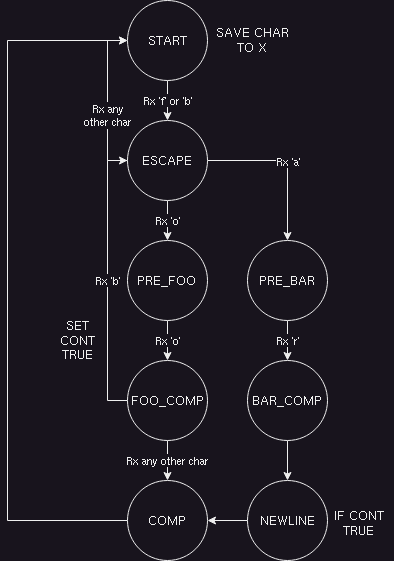

The diagram above was exported from draw.io. Its source (the exported page's mxGraphModel, read from the mxfile embedded in the PNG):
<mxGraphModel dx="559" dy="989" grid="1" gridSize="10" guides="1" tooltips="1" connect="1" arrows="1" fold="1" page="1" pageScale="1" pageWidth="850" pageHeight="1100" math="0" shadow="0">
  <root>
    <mxCell id="0" />
    <mxCell id="1" parent="0" />
    <mxCell id="CQhIzMZreA_D-H-d1qzJ-9" value="Rx 'f' or 'b'" style="edgeStyle=orthogonalEdgeStyle;rounded=0;orthogonalLoop=1;jettySize=auto;html=1;exitX=0.5;exitY=1;exitDx=0;exitDy=0;entryX=0.5;entryY=0;entryDx=0;entryDy=0;" edge="1" parent="1" source="CQhIzMZreA_D-H-d1qzJ-3" target="CQhIzMZreA_D-H-d1qzJ-4">
      <mxGeometry relative="1" as="geometry" />
    </mxCell>
    <mxCell id="CQhIzMZreA_D-H-d1qzJ-3" value="&lt;div&gt;START&lt;/div&gt;" style="ellipse;whiteSpace=wrap;html=1;aspect=fixed;" vertex="1" parent="1">
      <mxGeometry x="160" y="40" width="80" height="80" as="geometry" />
    </mxCell>
    <mxCell id="CQhIzMZreA_D-H-d1qzJ-11" style="edgeStyle=orthogonalEdgeStyle;rounded=0;orthogonalLoop=1;jettySize=auto;html=1;exitX=0;exitY=0.5;exitDx=0;exitDy=0;entryX=0;entryY=0.5;entryDx=0;entryDy=0;" edge="1" parent="1" source="CQhIzMZreA_D-H-d1qzJ-4" target="CQhIzMZreA_D-H-d1qzJ-3">
      <mxGeometry relative="1" as="geometry" />
    </mxCell>
    <mxCell id="CQhIzMZreA_D-H-d1qzJ-12" value="&lt;div&gt;Rx any&lt;/div&gt;&lt;div&gt;other char&lt;br&gt;&lt;/div&gt;" style="edgeLabel;html=1;align=center;verticalAlign=middle;resizable=0;points=[];" vertex="1" connectable="0" parent="CQhIzMZreA_D-H-d1qzJ-11">
      <mxGeometry x="-0.175" y="1" relative="1" as="geometry">
        <mxPoint as="offset" />
      </mxGeometry>
    </mxCell>
    <mxCell id="CQhIzMZreA_D-H-d1qzJ-13" value="Rx 'o'" style="edgeStyle=orthogonalEdgeStyle;rounded=0;orthogonalLoop=1;jettySize=auto;html=1;exitX=0.5;exitY=1;exitDx=0;exitDy=0;entryX=0.5;entryY=0;entryDx=0;entryDy=0;" edge="1" parent="1" source="CQhIzMZreA_D-H-d1qzJ-4" target="CQhIzMZreA_D-H-d1qzJ-5">
      <mxGeometry relative="1" as="geometry" />
    </mxCell>
    <mxCell id="CQhIzMZreA_D-H-d1qzJ-14" style="edgeStyle=orthogonalEdgeStyle;rounded=0;orthogonalLoop=1;jettySize=auto;html=1;exitX=1;exitY=0.5;exitDx=0;exitDy=0;entryX=0.5;entryY=0;entryDx=0;entryDy=0;" edge="1" parent="1" source="CQhIzMZreA_D-H-d1qzJ-4" target="CQhIzMZreA_D-H-d1qzJ-6">
      <mxGeometry relative="1" as="geometry" />
    </mxCell>
    <mxCell id="CQhIzMZreA_D-H-d1qzJ-15" value="Rx 'a'" style="edgeLabel;html=1;align=center;verticalAlign=middle;resizable=0;points=[];" vertex="1" connectable="0" parent="CQhIzMZreA_D-H-d1qzJ-14">
      <mxGeometry x="0.2625" y="2" relative="1" as="geometry">
        <mxPoint x="-2" y="-21" as="offset" />
      </mxGeometry>
    </mxCell>
    <mxCell id="CQhIzMZreA_D-H-d1qzJ-4" value="&lt;div&gt;ESCAPE&lt;/div&gt;" style="ellipse;whiteSpace=wrap;html=1;aspect=fixed;" vertex="1" parent="1">
      <mxGeometry x="160" y="160" width="80" height="80" as="geometry" />
    </mxCell>
    <mxCell id="CQhIzMZreA_D-H-d1qzJ-16" value="Rx 'o'" style="edgeStyle=orthogonalEdgeStyle;rounded=0;orthogonalLoop=1;jettySize=auto;html=1;exitX=0.5;exitY=1;exitDx=0;exitDy=0;entryX=0.5;entryY=0;entryDx=0;entryDy=0;" edge="1" parent="1" source="CQhIzMZreA_D-H-d1qzJ-5" target="CQhIzMZreA_D-H-d1qzJ-7">
      <mxGeometry relative="1" as="geometry" />
    </mxCell>
    <mxCell id="CQhIzMZreA_D-H-d1qzJ-5" value="&lt;div&gt;PRE_FOO&lt;br&gt;&lt;/div&gt;" style="ellipse;whiteSpace=wrap;html=1;aspect=fixed;" vertex="1" parent="1">
      <mxGeometry x="160" y="280" width="80" height="80" as="geometry" />
    </mxCell>
    <mxCell id="CQhIzMZreA_D-H-d1qzJ-20" value="Rx 'r'" style="edgeStyle=orthogonalEdgeStyle;rounded=0;orthogonalLoop=1;jettySize=auto;html=1;exitX=0.5;exitY=1;exitDx=0;exitDy=0;entryX=0.5;entryY=0;entryDx=0;entryDy=0;" edge="1" parent="1" source="CQhIzMZreA_D-H-d1qzJ-6" target="CQhIzMZreA_D-H-d1qzJ-26">
      <mxGeometry relative="1" as="geometry">
        <mxPoint x="400" y="320" as="targetPoint" />
      </mxGeometry>
    </mxCell>
    <mxCell id="CQhIzMZreA_D-H-d1qzJ-6" value="PRE_BAR" style="ellipse;whiteSpace=wrap;html=1;aspect=fixed;" vertex="1" parent="1">
      <mxGeometry x="280" y="280" width="80" height="80" as="geometry" />
    </mxCell>
    <mxCell id="CQhIzMZreA_D-H-d1qzJ-18" value="Rx 'b'" style="edgeStyle=orthogonalEdgeStyle;rounded=0;orthogonalLoop=1;jettySize=auto;html=1;exitX=0;exitY=0.5;exitDx=0;exitDy=0;entryX=0;entryY=0.5;entryDx=0;entryDy=0;" edge="1" parent="1" source="CQhIzMZreA_D-H-d1qzJ-7" target="CQhIzMZreA_D-H-d1qzJ-4">
      <mxGeometry relative="1" as="geometry" />
    </mxCell>
    <mxCell id="CQhIzMZreA_D-H-d1qzJ-19" value="Rx any other char" style="edgeStyle=orthogonalEdgeStyle;rounded=0;orthogonalLoop=1;jettySize=auto;html=1;exitX=0.5;exitY=1;exitDx=0;exitDy=0;entryX=0.5;entryY=0;entryDx=0;entryDy=0;" edge="1" parent="1" source="CQhIzMZreA_D-H-d1qzJ-7" target="CQhIzMZreA_D-H-d1qzJ-8">
      <mxGeometry relative="1" as="geometry" />
    </mxCell>
    <mxCell id="CQhIzMZreA_D-H-d1qzJ-7" value="FOO_COMP" style="ellipse;whiteSpace=wrap;html=1;aspect=fixed;" vertex="1" parent="1">
      <mxGeometry x="160" y="400" width="80" height="80" as="geometry" />
    </mxCell>
    <mxCell id="CQhIzMZreA_D-H-d1qzJ-24" style="edgeStyle=orthogonalEdgeStyle;rounded=0;orthogonalLoop=1;jettySize=auto;html=1;exitX=0;exitY=0.5;exitDx=0;exitDy=0;entryX=0;entryY=0.5;entryDx=0;entryDy=0;" edge="1" parent="1" source="CQhIzMZreA_D-H-d1qzJ-8" target="CQhIzMZreA_D-H-d1qzJ-3">
      <mxGeometry relative="1" as="geometry">
        <mxPoint x="120" y="80" as="targetPoint" />
        <Array as="points">
          <mxPoint x="40" y="560" />
          <mxPoint x="40" y="80" />
        </Array>
      </mxGeometry>
    </mxCell>
    <mxCell id="CQhIzMZreA_D-H-d1qzJ-8" value="&lt;div&gt;COMP&lt;/div&gt;" style="ellipse;whiteSpace=wrap;html=1;aspect=fixed;" vertex="1" parent="1">
      <mxGeometry x="160" y="520" width="80" height="80" as="geometry" />
    </mxCell>
    <mxCell id="CQhIzMZreA_D-H-d1qzJ-29" value="" style="edgeStyle=orthogonalEdgeStyle;rounded=0;orthogonalLoop=1;jettySize=auto;html=1;" edge="1" parent="1" source="CQhIzMZreA_D-H-d1qzJ-26" target="CQhIzMZreA_D-H-d1qzJ-28">
      <mxGeometry relative="1" as="geometry" />
    </mxCell>
    <mxCell id="CQhIzMZreA_D-H-d1qzJ-26" value="BAR_COMP" style="ellipse;whiteSpace=wrap;html=1;aspect=fixed;" vertex="1" parent="1">
      <mxGeometry x="280" y="400" width="80" height="80" as="geometry" />
    </mxCell>
    <mxCell id="CQhIzMZreA_D-H-d1qzJ-30" style="edgeStyle=orthogonalEdgeStyle;rounded=0;orthogonalLoop=1;jettySize=auto;html=1;exitX=0;exitY=0.5;exitDx=0;exitDy=0;entryX=1;entryY=0.5;entryDx=0;entryDy=0;" edge="1" parent="1" source="CQhIzMZreA_D-H-d1qzJ-28" target="CQhIzMZreA_D-H-d1qzJ-8">
      <mxGeometry relative="1" as="geometry" />
    </mxCell>
    <mxCell id="CQhIzMZreA_D-H-d1qzJ-28" value="NEWLINE" style="ellipse;whiteSpace=wrap;html=1;" vertex="1" parent="1">
      <mxGeometry x="280" y="520" width="80" height="80" as="geometry" />
    </mxCell>
    <mxCell id="CQhIzMZreA_D-H-d1qzJ-31" value="&lt;div&gt;IF CONT&lt;/div&gt;&lt;div&gt;TRUE&lt;br&gt;&lt;/div&gt;" style="text;html=1;align=center;verticalAlign=middle;resizable=0;points=[];autosize=1;strokeColor=none;fillColor=none;" vertex="1" parent="1">
      <mxGeometry x="356" y="543" width="70" height="40" as="geometry" />
    </mxCell>
    <mxCell id="CQhIzMZreA_D-H-d1qzJ-32" value="&lt;div&gt;SAVE CHAR&lt;/div&gt;&lt;div&gt;TO X&lt;br&gt;&lt;/div&gt;" style="text;html=1;align=center;verticalAlign=middle;resizable=0;points=[];autosize=1;strokeColor=none;fillColor=none;" vertex="1" parent="1">
      <mxGeometry x="240" y="60" width="90" height="40" as="geometry" />
    </mxCell>
    <mxCell id="CQhIzMZreA_D-H-d1qzJ-33" value="&lt;div&gt;SET&lt;/div&gt;&lt;div&gt;CONT&lt;/div&gt;&lt;div&gt;TRUE&lt;br&gt;&lt;/div&gt;" style="text;html=1;align=center;verticalAlign=middle;resizable=0;points=[];autosize=1;strokeColor=none;fillColor=none;" vertex="1" parent="1">
      <mxGeometry x="80" y="350" width="60" height="60" as="geometry" />
    </mxCell>
  </root>
</mxGraphModel>